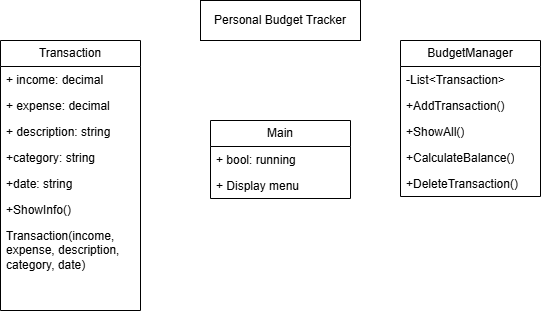

The diagram above was exported from draw.io. Its source (the exported page's mxGraphModel, read from the mxfile embedded in the PNG):
<mxGraphModel dx="1426" dy="777" grid="1" gridSize="10" guides="1" tooltips="1" connect="1" arrows="1" fold="1" page="1" pageScale="1" pageWidth="850" pageHeight="1100" math="0" shadow="0">
  <root>
    <mxCell id="0" />
    <mxCell id="1" parent="0" />
    <mxCell id="cb0K8rGoL4FWijydN2_2-1" value="Personal Budget Tracker" style="rounded=0;whiteSpace=wrap;html=1;" vertex="1" parent="1">
      <mxGeometry x="320" width="160" height="40" as="geometry" />
    </mxCell>
    <mxCell id="cb0K8rGoL4FWijydN2_2-3" value="Transaction" style="swimlane;fontStyle=0;childLayout=stackLayout;horizontal=1;startSize=26;fillColor=none;horizontalStack=0;resizeParent=1;resizeParentMax=0;resizeLast=0;collapsible=1;marginBottom=0;whiteSpace=wrap;html=1;" vertex="1" parent="1">
      <mxGeometry x="120" y="40" width="140" height="270" as="geometry" />
    </mxCell>
    <mxCell id="cb0K8rGoL4FWijydN2_2-4" value="+ income: decimal" style="text;strokeColor=none;fillColor=none;align=left;verticalAlign=top;spacingLeft=4;spacingRight=4;overflow=hidden;rotatable=0;points=[[0,0.5],[1,0.5]];portConstraint=eastwest;whiteSpace=wrap;html=1;" vertex="1" parent="cb0K8rGoL4FWijydN2_2-3">
      <mxGeometry y="26" width="140" height="26" as="geometry" />
    </mxCell>
    <mxCell id="cb0K8rGoL4FWijydN2_2-5" value="+ expense: decimal" style="text;strokeColor=none;fillColor=none;align=left;verticalAlign=top;spacingLeft=4;spacingRight=4;overflow=hidden;rotatable=0;points=[[0,0.5],[1,0.5]];portConstraint=eastwest;whiteSpace=wrap;html=1;" vertex="1" parent="cb0K8rGoL4FWijydN2_2-3">
      <mxGeometry y="52" width="140" height="26" as="geometry" />
    </mxCell>
    <mxCell id="cb0K8rGoL4FWijydN2_2-6" value="+ description: string" style="text;strokeColor=none;fillColor=none;align=left;verticalAlign=top;spacingLeft=4;spacingRight=4;overflow=hidden;rotatable=0;points=[[0,0.5],[1,0.5]];portConstraint=eastwest;whiteSpace=wrap;html=1;" vertex="1" parent="cb0K8rGoL4FWijydN2_2-3">
      <mxGeometry y="78" width="140" height="26" as="geometry" />
    </mxCell>
    <mxCell id="cb0K8rGoL4FWijydN2_2-7" value="+category: string" style="text;strokeColor=none;fillColor=none;align=left;verticalAlign=top;spacingLeft=4;spacingRight=4;overflow=hidden;rotatable=0;points=[[0,0.5],[1,0.5]];portConstraint=eastwest;whiteSpace=wrap;html=1;" vertex="1" parent="cb0K8rGoL4FWijydN2_2-3">
      <mxGeometry y="104" width="140" height="26" as="geometry" />
    </mxCell>
    <mxCell id="cb0K8rGoL4FWijydN2_2-8" value="+date: string" style="text;strokeColor=none;fillColor=none;align=left;verticalAlign=top;spacingLeft=4;spacingRight=4;overflow=hidden;rotatable=0;points=[[0,0.5],[1,0.5]];portConstraint=eastwest;whiteSpace=wrap;html=1;" vertex="1" parent="cb0K8rGoL4FWijydN2_2-3">
      <mxGeometry y="130" width="140" height="26" as="geometry" />
    </mxCell>
    <mxCell id="cb0K8rGoL4FWijydN2_2-9" value="+ShowInfo()" style="text;strokeColor=none;fillColor=none;align=left;verticalAlign=top;spacingLeft=4;spacingRight=4;overflow=hidden;rotatable=0;points=[[0,0.5],[1,0.5]];portConstraint=eastwest;whiteSpace=wrap;html=1;" vertex="1" parent="cb0K8rGoL4FWijydN2_2-3">
      <mxGeometry y="156" width="140" height="26" as="geometry" />
    </mxCell>
    <mxCell id="cb0K8rGoL4FWijydN2_2-17" value="Transaction(income,&lt;div&gt;expense, description, category, date)&lt;/div&gt;" style="text;strokeColor=none;fillColor=none;align=left;verticalAlign=top;spacingLeft=4;spacingRight=4;overflow=hidden;rotatable=0;points=[[0,0.5],[1,0.5]];portConstraint=eastwest;whiteSpace=wrap;html=1;" vertex="1" parent="cb0K8rGoL4FWijydN2_2-3">
      <mxGeometry y="182" width="140" height="88" as="geometry" />
    </mxCell>
    <mxCell id="cb0K8rGoL4FWijydN2_2-10" value="BudgetManager" style="swimlane;fontStyle=0;childLayout=stackLayout;horizontal=1;startSize=26;fillColor=none;horizontalStack=0;resizeParent=1;resizeParentMax=0;resizeLast=0;collapsible=1;marginBottom=0;whiteSpace=wrap;html=1;" vertex="1" parent="1">
      <mxGeometry x="520" y="40" width="140" height="156" as="geometry" />
    </mxCell>
    <mxCell id="cb0K8rGoL4FWijydN2_2-11" value="-List&amp;lt;Transaction&amp;gt;" style="text;strokeColor=none;fillColor=none;align=left;verticalAlign=top;spacingLeft=4;spacingRight=4;overflow=hidden;rotatable=0;points=[[0,0.5],[1,0.5]];portConstraint=eastwest;whiteSpace=wrap;html=1;" vertex="1" parent="cb0K8rGoL4FWijydN2_2-10">
      <mxGeometry y="26" width="140" height="26" as="geometry" />
    </mxCell>
    <mxCell id="cb0K8rGoL4FWijydN2_2-12" value="+AddTransaction()" style="text;strokeColor=none;fillColor=none;align=left;verticalAlign=top;spacingLeft=4;spacingRight=4;overflow=hidden;rotatable=0;points=[[0,0.5],[1,0.5]];portConstraint=eastwest;whiteSpace=wrap;html=1;" vertex="1" parent="cb0K8rGoL4FWijydN2_2-10">
      <mxGeometry y="52" width="140" height="26" as="geometry" />
    </mxCell>
    <mxCell id="cb0K8rGoL4FWijydN2_2-13" value="+ShowAll()" style="text;strokeColor=none;fillColor=none;align=left;verticalAlign=top;spacingLeft=4;spacingRight=4;overflow=hidden;rotatable=0;points=[[0,0.5],[1,0.5]];portConstraint=eastwest;whiteSpace=wrap;html=1;" vertex="1" parent="cb0K8rGoL4FWijydN2_2-10">
      <mxGeometry y="78" width="140" height="26" as="geometry" />
    </mxCell>
    <mxCell id="cb0K8rGoL4FWijydN2_2-14" value="+CalculateBalance()" style="text;strokeColor=none;fillColor=none;align=left;verticalAlign=top;spacingLeft=4;spacingRight=4;overflow=hidden;rotatable=0;points=[[0,0.5],[1,0.5]];portConstraint=eastwest;whiteSpace=wrap;html=1;" vertex="1" parent="cb0K8rGoL4FWijydN2_2-10">
      <mxGeometry y="104" width="140" height="26" as="geometry" />
    </mxCell>
    <mxCell id="cb0K8rGoL4FWijydN2_2-15" value="+DeleteTransaction()" style="text;strokeColor=none;fillColor=none;align=left;verticalAlign=top;spacingLeft=4;spacingRight=4;overflow=hidden;rotatable=0;points=[[0,0.5],[1,0.5]];portConstraint=eastwest;whiteSpace=wrap;html=1;" vertex="1" parent="cb0K8rGoL4FWijydN2_2-10">
      <mxGeometry y="130" width="140" height="26" as="geometry" />
    </mxCell>
    <mxCell id="cb0K8rGoL4FWijydN2_2-18" value="Main" style="swimlane;fontStyle=0;childLayout=stackLayout;horizontal=1;startSize=26;fillColor=none;horizontalStack=0;resizeParent=1;resizeParentMax=0;resizeLast=0;collapsible=1;marginBottom=0;whiteSpace=wrap;html=1;" vertex="1" parent="1">
      <mxGeometry x="330" y="120" width="140" height="78" as="geometry" />
    </mxCell>
    <mxCell id="cb0K8rGoL4FWijydN2_2-19" value="+ bool: running" style="text;strokeColor=none;fillColor=none;align=left;verticalAlign=top;spacingLeft=4;spacingRight=4;overflow=hidden;rotatable=0;points=[[0,0.5],[1,0.5]];portConstraint=eastwest;whiteSpace=wrap;html=1;" vertex="1" parent="cb0K8rGoL4FWijydN2_2-18">
      <mxGeometry y="26" width="140" height="26" as="geometry" />
    </mxCell>
    <mxCell id="cb0K8rGoL4FWijydN2_2-20" value="+ Display menu" style="text;strokeColor=none;fillColor=none;align=left;verticalAlign=top;spacingLeft=4;spacingRight=4;overflow=hidden;rotatable=0;points=[[0,0.5],[1,0.5]];portConstraint=eastwest;whiteSpace=wrap;html=1;" vertex="1" parent="cb0K8rGoL4FWijydN2_2-18">
      <mxGeometry y="52" width="140" height="26" as="geometry" />
    </mxCell>
  </root>
</mxGraphModel>